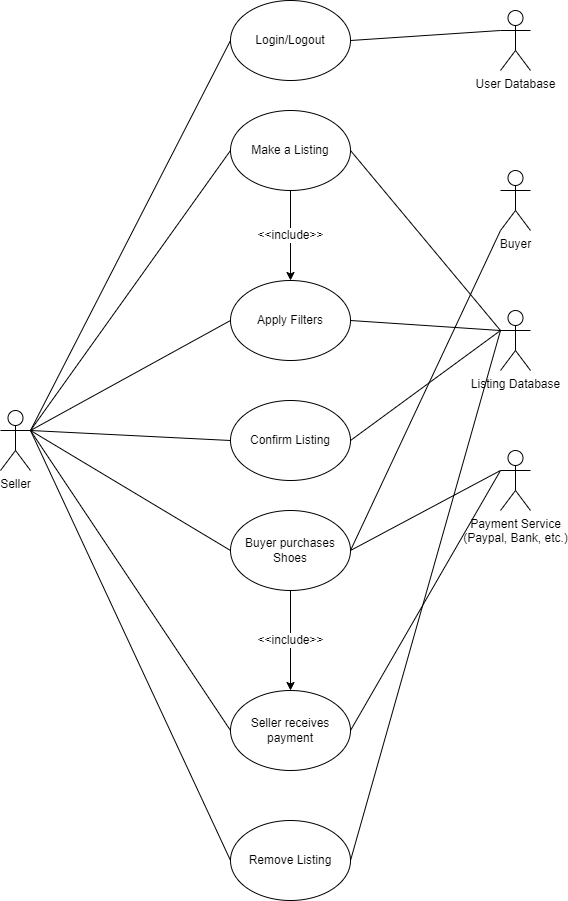

The diagram above was exported from draw.io. Its source (the exported page's mxGraphModel, read from the mxfile embedded in the PNG):
<mxGraphModel dx="1034" dy="514" grid="1" gridSize="10" guides="1" tooltips="1" connect="1" arrows="1" fold="1" page="1" pageScale="1" pageWidth="850" pageHeight="1100" math="0" shadow="0">
  <root>
    <mxCell id="0" />
    <mxCell id="1" parent="0" />
    <mxCell id="3f5cE0bsJmTSwOBfsCG0-53" value="Seller" style="shape=umlActor;verticalLabelPosition=bottom;verticalAlign=top;html=1;outlineConnect=0;fontSize=12;" parent="1" vertex="1">
      <mxGeometry x="40" y="460" width="30" height="60" as="geometry" />
    </mxCell>
    <mxCell id="3f5cE0bsJmTSwOBfsCG0-78" value="Confirm Listing" style="ellipse;whiteSpace=wrap;html=1;fontSize=12;" parent="1" vertex="1">
      <mxGeometry x="270" y="450" width="120" height="80" as="geometry" />
    </mxCell>
    <mxCell id="3f5cE0bsJmTSwOBfsCG0-79" value="Apply Filters" style="ellipse;whiteSpace=wrap;html=1;fontSize=12;" parent="1" vertex="1">
      <mxGeometry x="270" y="330" width="120" height="80" as="geometry" />
    </mxCell>
    <mxCell id="3f5cE0bsJmTSwOBfsCG0-80" value="Seller receives payment" style="ellipse;whiteSpace=wrap;html=1;fontSize=12;" parent="1" vertex="1">
      <mxGeometry x="270" y="740" width="120" height="80" as="geometry" />
    </mxCell>
    <mxCell id="3f5cE0bsJmTSwOBfsCG0-81" value="Buyer purchases Shoes" style="ellipse;whiteSpace=wrap;html=1;fontSize=12;" parent="1" vertex="1">
      <mxGeometry x="270" y="560" width="120" height="80" as="geometry" />
    </mxCell>
    <mxCell id="3f5cE0bsJmTSwOBfsCG0-82" value="Make a Listing" style="ellipse;whiteSpace=wrap;html=1;fontSize=12;" parent="1" vertex="1">
      <mxGeometry x="270" y="160" width="120" height="80" as="geometry" />
    </mxCell>
    <mxCell id="3f5cE0bsJmTSwOBfsCG0-88" value="&amp;lt;&amp;lt;include&amp;gt;&amp;gt;" style="endArrow=classic;html=1;rounded=0;fontSize=12;exitX=0.5;exitY=1;exitDx=0;exitDy=0;entryX=0.5;entryY=0;entryDx=0;entryDy=0;" parent="1" source="3f5cE0bsJmTSwOBfsCG0-82" target="3f5cE0bsJmTSwOBfsCG0-79" edge="1">
      <mxGeometry relative="1" as="geometry">
        <mxPoint x="290" y="430" as="sourcePoint" />
        <mxPoint x="390" y="430" as="targetPoint" />
      </mxGeometry>
    </mxCell>
    <mxCell id="3f5cE0bsJmTSwOBfsCG0-92" value="&amp;lt;&amp;lt;include&amp;gt;&amp;gt;" style="endArrow=classic;html=1;rounded=0;fontSize=12;exitX=0.5;exitY=1;exitDx=0;exitDy=0;entryX=0.5;entryY=0;entryDx=0;entryDy=0;" parent="1" source="3f5cE0bsJmTSwOBfsCG0-81" target="3f5cE0bsJmTSwOBfsCG0-80" edge="1">
      <mxGeometry relative="1" as="geometry">
        <mxPoint x="340" y="250" as="sourcePoint" />
        <mxPoint x="340" y="340" as="targetPoint" />
      </mxGeometry>
    </mxCell>
    <mxCell id="3f5cE0bsJmTSwOBfsCG0-93" value="Buyer" style="shape=umlActor;verticalLabelPosition=bottom;verticalAlign=top;html=1;outlineConnect=0;fontSize=12;" parent="1" vertex="1">
      <mxGeometry x="540" y="220" width="30" height="60" as="geometry" />
    </mxCell>
    <mxCell id="3f5cE0bsJmTSwOBfsCG0-94" value="" style="endArrow=none;html=1;rounded=0;fontSize=12;exitX=1;exitY=0.5;exitDx=0;exitDy=0;entryX=0;entryY=1;entryDx=0;entryDy=0;entryPerimeter=0;" parent="1" source="3f5cE0bsJmTSwOBfsCG0-81" target="3f5cE0bsJmTSwOBfsCG0-93" edge="1">
      <mxGeometry width="50" height="50" relative="1" as="geometry">
        <mxPoint x="430" y="580" as="sourcePoint" />
        <mxPoint x="480" y="530" as="targetPoint" />
      </mxGeometry>
    </mxCell>
    <mxCell id="3f5cE0bsJmTSwOBfsCG0-95" value="Listing Database" style="shape=umlActor;verticalLabelPosition=bottom;verticalAlign=top;html=1;outlineConnect=0;fontSize=12;" parent="1" vertex="1">
      <mxGeometry x="540" y="360" width="30" height="60" as="geometry" />
    </mxCell>
    <mxCell id="3f5cE0bsJmTSwOBfsCG0-96" value="" style="endArrow=none;html=1;rounded=0;fontSize=12;exitX=1;exitY=0.3333333333333333;exitDx=0;exitDy=0;exitPerimeter=0;entryX=0;entryY=0.5;entryDx=0;entryDy=0;" parent="1" source="3f5cE0bsJmTSwOBfsCG0-53" target="3f5cE0bsJmTSwOBfsCG0-78" edge="1">
      <mxGeometry width="50" height="50" relative="1" as="geometry">
        <mxPoint x="120" y="540" as="sourcePoint" />
        <mxPoint x="170" y="490" as="targetPoint" />
      </mxGeometry>
    </mxCell>
    <mxCell id="3f5cE0bsJmTSwOBfsCG0-97" value="" style="endArrow=none;html=1;rounded=0;fontSize=12;exitX=1;exitY=0.3333333333333333;exitDx=0;exitDy=0;exitPerimeter=0;entryX=0;entryY=0.5;entryDx=0;entryDy=0;" parent="1" source="3f5cE0bsJmTSwOBfsCG0-53" target="3f5cE0bsJmTSwOBfsCG0-82" edge="1">
      <mxGeometry width="50" height="50" relative="1" as="geometry">
        <mxPoint x="110" y="480" as="sourcePoint" />
        <mxPoint x="160" y="430" as="targetPoint" />
      </mxGeometry>
    </mxCell>
    <mxCell id="3f5cE0bsJmTSwOBfsCG0-98" value="" style="endArrow=none;html=1;rounded=0;fontSize=12;entryX=0;entryY=0.5;entryDx=0;entryDy=0;" parent="1" target="3f5cE0bsJmTSwOBfsCG0-79" edge="1">
      <mxGeometry width="50" height="50" relative="1" as="geometry">
        <mxPoint x="70" y="480" as="sourcePoint" />
        <mxPoint x="180" y="430" as="targetPoint" />
      </mxGeometry>
    </mxCell>
    <mxCell id="3f5cE0bsJmTSwOBfsCG0-99" value="" style="endArrow=none;html=1;rounded=0;fontSize=12;entryX=0;entryY=0.5;entryDx=0;entryDy=0;" parent="1" target="3f5cE0bsJmTSwOBfsCG0-81" edge="1">
      <mxGeometry width="50" height="50" relative="1" as="geometry">
        <mxPoint x="70" y="480" as="sourcePoint" />
        <mxPoint x="210" y="510" as="targetPoint" />
      </mxGeometry>
    </mxCell>
    <mxCell id="3f5cE0bsJmTSwOBfsCG0-100" value="" style="endArrow=none;html=1;rounded=0;fontSize=12;entryX=0;entryY=0.5;entryDx=0;entryDy=0;" parent="1" target="3f5cE0bsJmTSwOBfsCG0-80" edge="1">
      <mxGeometry width="50" height="50" relative="1" as="geometry">
        <mxPoint x="70" y="480" as="sourcePoint" />
        <mxPoint x="210" y="550" as="targetPoint" />
      </mxGeometry>
    </mxCell>
    <mxCell id="3f5cE0bsJmTSwOBfsCG0-101" value="Login/Logout" style="ellipse;whiteSpace=wrap;html=1;fontSize=12;" parent="1" vertex="1">
      <mxGeometry x="270" y="50" width="120" height="80" as="geometry" />
    </mxCell>
    <mxCell id="3f5cE0bsJmTSwOBfsCG0-102" value="" style="endArrow=none;html=1;rounded=0;fontSize=12;exitX=1;exitY=0.3333333333333333;exitDx=0;exitDy=0;exitPerimeter=0;entryX=0;entryY=0.5;entryDx=0;entryDy=0;" parent="1" source="3f5cE0bsJmTSwOBfsCG0-53" target="3f5cE0bsJmTSwOBfsCG0-101" edge="1">
      <mxGeometry width="50" height="50" relative="1" as="geometry">
        <mxPoint x="70" y="410" as="sourcePoint" />
        <mxPoint x="120" y="360" as="targetPoint" />
      </mxGeometry>
    </mxCell>
    <mxCell id="3f5cE0bsJmTSwOBfsCG0-103" value="" style="endArrow=none;html=1;rounded=0;fontSize=12;exitX=1;exitY=0.5;exitDx=0;exitDy=0;entryX=0;entryY=0.3333333333333333;entryDx=0;entryDy=0;entryPerimeter=0;" parent="1" source="3f5cE0bsJmTSwOBfsCG0-78" target="3f5cE0bsJmTSwOBfsCG0-95" edge="1">
      <mxGeometry width="50" height="50" relative="1" as="geometry">
        <mxPoint x="440" y="430" as="sourcePoint" />
        <mxPoint x="530" y="380" as="targetPoint" />
      </mxGeometry>
    </mxCell>
    <mxCell id="3f5cE0bsJmTSwOBfsCG0-104" value="" style="endArrow=none;html=1;rounded=0;fontSize=12;exitX=1;exitY=0.5;exitDx=0;exitDy=0;" parent="1" source="3f5cE0bsJmTSwOBfsCG0-79" edge="1">
      <mxGeometry width="50" height="50" relative="1" as="geometry">
        <mxPoint x="490" y="580" as="sourcePoint" />
        <mxPoint x="540" y="380" as="targetPoint" />
      </mxGeometry>
    </mxCell>
    <mxCell id="3f5cE0bsJmTSwOBfsCG0-105" value="" style="endArrow=none;html=1;rounded=0;fontSize=12;exitX=1;exitY=0.5;exitDx=0;exitDy=0;entryX=0;entryY=0.3333333333333333;entryDx=0;entryDy=0;entryPerimeter=0;" parent="1" source="3f5cE0bsJmTSwOBfsCG0-82" target="3f5cE0bsJmTSwOBfsCG0-95" edge="1">
      <mxGeometry width="50" height="50" relative="1" as="geometry">
        <mxPoint x="430" y="330" as="sourcePoint" />
        <mxPoint x="480" y="280" as="targetPoint" />
      </mxGeometry>
    </mxCell>
    <mxCell id="3f5cE0bsJmTSwOBfsCG0-106" value="User Database" style="shape=umlActor;verticalLabelPosition=bottom;verticalAlign=top;html=1;outlineConnect=0;fontSize=12;" parent="1" vertex="1">
      <mxGeometry x="540" y="60" width="30" height="60" as="geometry" />
    </mxCell>
    <mxCell id="3f5cE0bsJmTSwOBfsCG0-107" value="" style="endArrow=none;html=1;rounded=0;fontSize=12;exitX=1;exitY=0.5;exitDx=0;exitDy=0;entryX=0;entryY=0.3333333333333333;entryDx=0;entryDy=0;entryPerimeter=0;" parent="1" source="3f5cE0bsJmTSwOBfsCG0-101" target="3f5cE0bsJmTSwOBfsCG0-106" edge="1">
      <mxGeometry width="50" height="50" relative="1" as="geometry">
        <mxPoint x="410" y="130" as="sourcePoint" />
        <mxPoint x="460" y="80" as="targetPoint" />
      </mxGeometry>
    </mxCell>
    <mxCell id="3f5cE0bsJmTSwOBfsCG0-108" value="Remove Listing" style="ellipse;whiteSpace=wrap;html=1;fontSize=12;" parent="1" vertex="1">
      <mxGeometry x="270" y="870" width="120" height="80" as="geometry" />
    </mxCell>
    <mxCell id="3f5cE0bsJmTSwOBfsCG0-109" value="" style="endArrow=none;html=1;rounded=0;fontSize=12;exitX=1;exitY=0.3333333333333333;exitDx=0;exitDy=0;exitPerimeter=0;entryX=0;entryY=0.5;entryDx=0;entryDy=0;" parent="1" source="3f5cE0bsJmTSwOBfsCG0-53" target="3f5cE0bsJmTSwOBfsCG0-108" edge="1">
      <mxGeometry width="50" height="50" relative="1" as="geometry">
        <mxPoint x="70" y="630" as="sourcePoint" />
        <mxPoint x="120" y="580" as="targetPoint" />
      </mxGeometry>
    </mxCell>
    <mxCell id="3f5cE0bsJmTSwOBfsCG0-111" value="" style="endArrow=none;html=1;rounded=0;fontSize=12;exitX=1;exitY=0.5;exitDx=0;exitDy=0;" parent="1" source="3f5cE0bsJmTSwOBfsCG0-108" edge="1">
      <mxGeometry width="50" height="50" relative="1" as="geometry">
        <mxPoint x="430" y="890" as="sourcePoint" />
        <mxPoint x="540" y="380" as="targetPoint" />
      </mxGeometry>
    </mxCell>
    <mxCell id="3f5cE0bsJmTSwOBfsCG0-112" value="Payment Service&lt;br&gt;(Paypal, Bank, etc.)" style="shape=umlActor;verticalLabelPosition=bottom;verticalAlign=top;html=1;outlineConnect=0;fontSize=12;" parent="1" vertex="1">
      <mxGeometry x="540" y="500" width="30" height="60" as="geometry" />
    </mxCell>
    <mxCell id="3f5cE0bsJmTSwOBfsCG0-113" value="" style="endArrow=none;html=1;rounded=0;fontSize=12;exitX=1;exitY=0.5;exitDx=0;exitDy=0;entryX=0;entryY=0.3333333333333333;entryDx=0;entryDy=0;entryPerimeter=0;" parent="1" source="3f5cE0bsJmTSwOBfsCG0-81" target="3f5cE0bsJmTSwOBfsCG0-112" edge="1">
      <mxGeometry width="50" height="50" relative="1" as="geometry">
        <mxPoint x="440" y="620" as="sourcePoint" />
        <mxPoint x="490" y="570" as="targetPoint" />
      </mxGeometry>
    </mxCell>
    <mxCell id="3f5cE0bsJmTSwOBfsCG0-114" value="" style="endArrow=none;html=1;rounded=0;fontSize=12;exitX=1;exitY=0.5;exitDx=0;exitDy=0;" parent="1" source="3f5cE0bsJmTSwOBfsCG0-80" edge="1">
      <mxGeometry width="50" height="50" relative="1" as="geometry">
        <mxPoint x="410" y="710" as="sourcePoint" />
        <mxPoint x="540" y="520" as="targetPoint" />
      </mxGeometry>
    </mxCell>
  </root>
</mxGraphModel>